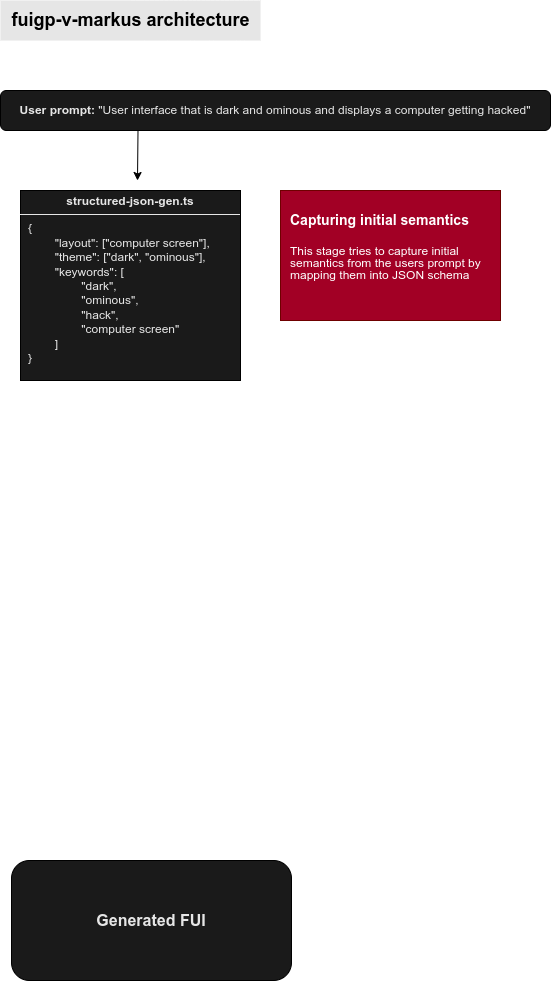

The diagram above was exported from draw.io. Its source (the exported page's mxGraphModel, read from the mxfile embedded in the PNG):
<mxGraphModel dx="1434" dy="759" grid="1" gridSize="10" guides="1" tooltips="1" connect="1" arrows="1" fold="1" page="1" pageScale="1" pageWidth="827" pageHeight="1169" math="0" shadow="0">
  <root>
    <mxCell id="WIyWlLk6GJQsqaUBKTNV-0" />
    <mxCell id="WIyWlLk6GJQsqaUBKTNV-1" parent="WIyWlLk6GJQsqaUBKTNV-0" />
    <mxCell id="if9IzrzMUhtBcB4d1U0J-10" style="edgeStyle=orthogonalEdgeStyle;rounded=0;orthogonalLoop=1;jettySize=auto;html=1;exitX=0.25;exitY=1;exitDx=0;exitDy=0;" parent="WIyWlLk6GJQsqaUBKTNV-1" source="WIyWlLk6GJQsqaUBKTNV-3" edge="1">
      <mxGeometry relative="1" as="geometry">
        <mxPoint x="276" y="240" as="targetPoint" />
      </mxGeometry>
    </mxCell>
    <mxCell id="WIyWlLk6GJQsqaUBKTNV-3" value="&lt;b&gt;User prompt:&lt;/b&gt;&amp;nbsp;&lt;span style=&quot;text-wrap-mode: nowrap;&quot;&gt;&quot;User interface that is dark and ominous and displays a computer getting hacked&quot;&lt;/span&gt;" style="rounded=1;whiteSpace=wrap;html=1;fontSize=12;glass=0;strokeWidth=1;shadow=0;align=center;fillColor=#1A1A1A;fontColor=#E6E6E6;labelBorderColor=none;" parent="WIyWlLk6GJQsqaUBKTNV-1" vertex="1">
      <mxGeometry x="139" y="150" width="550" height="40" as="geometry" />
    </mxCell>
    <mxCell id="WIyWlLk6GJQsqaUBKTNV-11" value="&lt;font style=&quot;font-size: 16px;&quot;&gt;&lt;b&gt;Generated FUI&lt;/b&gt;&lt;/font&gt;" style="rounded=1;whiteSpace=wrap;html=1;fontSize=12;glass=0;strokeWidth=1;shadow=0;fillStyle=solid;fillColor=#1A1A1A;fontColor=#E6E6E6;" parent="WIyWlLk6GJQsqaUBKTNV-1" vertex="1">
      <mxGeometry x="150" y="920" width="280" height="120" as="geometry" />
    </mxCell>
    <mxCell id="if9IzrzMUhtBcB4d1U0J-5" value="&lt;h1 style=&quot;margin-top: 0px; line-height: 100%;&quot;&gt;&lt;font style=&quot;line-height: 100%; font-size: 14px;&quot;&gt;Capturing initial semantics&lt;/font&gt;&lt;/h1&gt;&lt;p style=&quot;line-height: 100%;&quot;&gt;This stage tries to capture initial semantics from the users prompt by mapping them into JSON schema&amp;nbsp;&lt;/p&gt;" style="text;html=1;whiteSpace=wrap;overflow=hidden;rounded=0;fillColor=#a20025;fontColor=#ffffff;labelBackgroundColor=none;spacing=10;fillStyle=solid;fontFamily=Helvetica;glass=0;shadow=0;strokeColor=#6F0000;" parent="WIyWlLk6GJQsqaUBKTNV-1" vertex="1">
      <mxGeometry x="419" y="250" width="220" height="130" as="geometry" />
    </mxCell>
    <mxCell id="Mn7JN3Po8hhhXdDn2IO8-6" value="&lt;p style=&quot;margin: 4px 0px 0px; text-align: center;&quot;&gt;&lt;b style=&quot;&quot;&gt;structured-json-gen.ts&lt;/b&gt;&lt;/p&gt;&lt;hr style=&quot;border-style:solid;&quot; size=&quot;1&quot;&gt;&lt;p style=&quot;margin:0px;margin-left:8px;&quot;&gt;{&lt;/p&gt;&lt;p style=&quot;margin:0px;margin-left:8px;&quot;&gt;&lt;span style=&quot;white-space: pre;&quot;&gt;&#09;&lt;/span&gt;&quot;layout&quot;: [&quot;computer screen&quot;],&lt;br&gt;&lt;/p&gt;&lt;p style=&quot;margin:0px;margin-left:8px;&quot;&gt;&lt;span style=&quot;white-space: pre;&quot;&gt;&#09;&lt;/span&gt;&quot;theme&quot;: [&quot;dark&quot;, &quot;ominous&quot;],&lt;br&gt;&lt;/p&gt;&lt;p style=&quot;margin:0px;margin-left:8px;&quot;&gt;&lt;span style=&quot;white-space: pre;&quot;&gt;&#09;&lt;/span&gt;&quot;keywords&quot;: [&lt;/p&gt;&lt;p style=&quot;margin:0px;margin-left:8px;&quot;&gt;&lt;span style=&quot;white-space: pre;&quot;&gt;&#09;&lt;/span&gt;&lt;span style=&quot;white-space: pre;&quot;&gt;&#09;&lt;/span&gt;&quot;dark&quot;,&amp;nbsp;&lt;/p&gt;&lt;p style=&quot;margin:0px;margin-left:8px;&quot;&gt;&lt;span style=&quot;white-space: pre;&quot;&gt;&#09;&lt;/span&gt;&lt;span style=&quot;white-space: pre;&quot;&gt;&#09;&lt;/span&gt;&quot;ominous&quot;,&lt;/p&gt;&lt;p style=&quot;margin:0px;margin-left:8px;&quot;&gt;&amp;nbsp; &lt;span style=&quot;white-space: pre;&quot;&gt;&#09;&lt;/span&gt;&lt;span style=&quot;white-space: pre;&quot;&gt;&#09;&lt;/span&gt;&quot;hack&quot;,&amp;nbsp;&lt;/p&gt;&lt;p style=&quot;margin:0px;margin-left:8px;&quot;&gt;&lt;span style=&quot;white-space: pre;&quot;&gt;&#09;&lt;/span&gt;&lt;span style=&quot;white-space: pre;&quot;&gt;&#09;&lt;/span&gt;&quot;computer screen&quot;&lt;/p&gt;&lt;p style=&quot;margin:0px;margin-left:8px;&quot;&gt;&lt;span style=&quot;white-space: pre;&quot;&gt;&#09;&lt;/span&gt;]&lt;br&gt;&lt;/p&gt;&lt;p style=&quot;margin:0px;margin-left:8px;&quot;&gt;}&lt;/p&gt;" style="verticalAlign=top;align=left;overflow=fill;html=1;whiteSpace=wrap;labelBackgroundColor=none;fontColor=#E6E6E6;spacing=2;spacingLeft=7;labelBorderColor=none;fillStyle=solid;fillColor=#1A1A1A;" vertex="1" parent="WIyWlLk6GJQsqaUBKTNV-1">
      <mxGeometry x="159" y="250" width="220" height="190" as="geometry" />
    </mxCell>
    <mxCell id="Mn7JN3Po8hhhXdDn2IO8-7" value="&lt;font style=&quot;font-size: 18px;&quot;&gt;&lt;b&gt;fuigp-v-markus architecture&lt;/b&gt;&lt;/font&gt;" style="text;html=1;align=center;verticalAlign=middle;resizable=0;points=[];autosize=1;strokeColor=none;fillColor=#E6E6E6;fillStyle=solid;" vertex="1" parent="WIyWlLk6GJQsqaUBKTNV-1">
      <mxGeometry x="139" y="60" width="260" height="40" as="geometry" />
    </mxCell>
  </root>
</mxGraphModel>